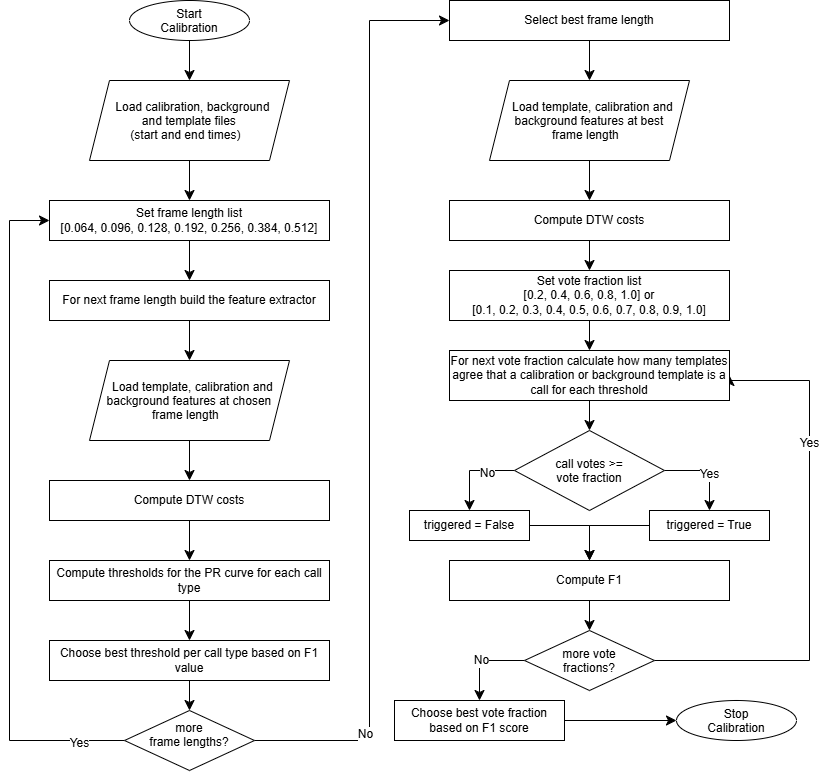

The diagram above was exported from draw.io. Its source (the exported page's mxGraphModel, read from the mxfile embedded in the PNG):
<mxGraphModel dx="1537" dy="934" grid="1" gridSize="10" guides="1" tooltips="1" connect="1" arrows="1" fold="1" page="1" pageScale="1" pageWidth="827" pageHeight="1169" math="0" shadow="0">
  <root>
    <mxCell id="0" />
    <mxCell id="1" parent="0" />
    <mxCell id="zukYISmjF99ns2A2eYaV-60" edge="1" parent="1" source="zukYISmjF99ns2A2eYaV-58" style="edgeStyle=orthogonalEdgeStyle;rounded=0;orthogonalLoop=1;jettySize=auto;html=1;entryX=1;entryY=0.5;entryDx=0;entryDy=0;fontSize=12;startSize=8;endSize=8;exitX=1;exitY=0.5;exitDx=0;exitDy=0;" target="zukYISmjF99ns2A2eYaV-39" value="Yes">
      <mxGeometry relative="1" x="0.4314" as="geometry">
        <Array as="points">
          <mxPoint x="840" y="940" />
          <mxPoint x="840" y="660" />
          <mxPoint x="760" y="660" />
        </Array>
        <mxPoint x="800" y="1020" as="sourcePoint" />
        <mxPoint x="775" y="740" as="targetPoint" />
      </mxGeometry>
    </mxCell>
    <mxCell id="zukYISmjF99ns2A2eYaV-6" edge="1" parent="1" source="zukYISmjF99ns2A2eYaV-2" style="edgeStyle=none;curved=1;rounded=0;curveGeometry=1;orthogonalLoop=1;jettySize=auto;html=1;entryX=0.5;entryY=0;entryDx=0;entryDy=0;fontSize=12;startSize=8;endSize=8;" target="zukYISmjF99ns2A2eYaV-5">
      <mxGeometry relative="1" as="geometry" />
    </mxCell>
    <mxCell id="zukYISmjF99ns2A2eYaV-2" parent="1" style="ellipse;whiteSpace=wrap;html=1;shapeInside=1;" value="Start Calibration" vertex="1">
      <mxGeometry height="40" width="120" x="160" y="280" as="geometry" />
    </mxCell>
    <mxCell id="zukYISmjF99ns2A2eYaV-8" edge="1" parent="1" source="zukYISmjF99ns2A2eYaV-5" style="edgeStyle=none;curved=1;rounded=0;curveGeometry=1;orthogonalLoop=1;jettySize=auto;html=1;entryX=0.5;entryY=0;entryDx=0;entryDy=0;fontSize=12;startSize=8;endSize=8;" target="zukYISmjF99ns2A2eYaV-7">
      <mxGeometry relative="1" as="geometry" />
    </mxCell>
    <mxCell id="zukYISmjF99ns2A2eYaV-5" parent="1" style="shape=parallelogram;perimeter=parallelogramPerimeter;whiteSpace=wrap;html=1;shapeInside=1;fixedSize=1;" value="&lt;div&gt;Load calibration, background and template files&lt;/div&gt;&lt;div&gt;(start and end times)&lt;/div&gt;" vertex="1">
      <mxGeometry height="80" width="200" x="120" y="360" as="geometry" />
    </mxCell>
    <mxCell id="zukYISmjF99ns2A2eYaV-10" edge="1" parent="1" source="zukYISmjF99ns2A2eYaV-7" style="edgeStyle=none;curved=1;rounded=0;curveGeometry=1;orthogonalLoop=1;jettySize=auto;html=1;entryX=0.5;entryY=0;entryDx=0;entryDy=0;fontSize=12;startSize=8;endSize=8;" target="zukYISmjF99ns2A2eYaV-9">
      <mxGeometry relative="1" as="geometry" />
    </mxCell>
    <mxCell id="zukYISmjF99ns2A2eYaV-7" parent="1" style="rounded=0;whiteSpace=wrap;html=1;" value="Set frame length list&lt;div&gt;[0.064, 0.096, 0.128, 0.192, 0.256, 0.384, 0.512]&lt;/div&gt;" vertex="1">
      <mxGeometry height="40" width="280" x="80" y="480" as="geometry" />
    </mxCell>
    <mxCell id="zukYISmjF99ns2A2eYaV-12" edge="1" parent="1" source="zukYISmjF99ns2A2eYaV-9" style="edgeStyle=none;curved=1;rounded=0;curveGeometry=1;orthogonalLoop=1;jettySize=auto;html=1;entryX=0.5;entryY=0;entryDx=0;entryDy=0;fontSize=12;startSize=8;endSize=8;" target="zukYISmjF99ns2A2eYaV-11">
      <mxGeometry relative="1" as="geometry" />
    </mxCell>
    <mxCell id="zukYISmjF99ns2A2eYaV-9" parent="1" style="rounded=0;whiteSpace=wrap;html=1;" value="For next frame length build the feature extractor" vertex="1">
      <mxGeometry height="40" width="280" x="80" y="560" as="geometry" />
    </mxCell>
    <mxCell id="zukYISmjF99ns2A2eYaV-18" edge="1" parent="1" source="zukYISmjF99ns2A2eYaV-11" style="edgeStyle=none;curved=1;rounded=0;curveGeometry=1;orthogonalLoop=1;jettySize=auto;html=1;entryX=0.5;entryY=0;entryDx=0;entryDy=0;fontSize=12;startSize=8;endSize=8;" target="zukYISmjF99ns2A2eYaV-17">
      <mxGeometry relative="1" as="geometry" />
    </mxCell>
    <mxCell id="zukYISmjF99ns2A2eYaV-11" parent="1" style="shape=parallelogram;perimeter=parallelogramPerimeter;whiteSpace=wrap;html=1;shapeInside=1;fixedSize=1;" value="&lt;div&gt;Load template, calibration and background features at chosen frame length&lt;/div&gt;" vertex="1">
      <mxGeometry height="80" width="200" x="120" y="640" as="geometry" />
    </mxCell>
    <mxCell id="zukYISmjF99ns2A2eYaV-20" edge="1" parent="1" source="zukYISmjF99ns2A2eYaV-17" style="edgeStyle=none;curved=1;rounded=0;curveGeometry=1;orthogonalLoop=1;jettySize=auto;html=1;fontSize=12;startSize=8;endSize=8;" target="zukYISmjF99ns2A2eYaV-19" value="">
      <mxGeometry relative="1" as="geometry" />
    </mxCell>
    <mxCell id="zukYISmjF99ns2A2eYaV-17" parent="1" style="rounded=0;whiteSpace=wrap;html=1;" value="Compute DTW costs" vertex="1">
      <mxGeometry height="40" width="280" x="80" y="760" as="geometry" />
    </mxCell>
    <mxCell id="zukYISmjF99ns2A2eYaV-22" edge="1" parent="1" source="zukYISmjF99ns2A2eYaV-19" style="edgeStyle=none;curved=1;rounded=0;curveGeometry=1;orthogonalLoop=1;jettySize=auto;html=1;fontSize=12;startSize=8;endSize=8;" target="zukYISmjF99ns2A2eYaV-21" value="">
      <mxGeometry relative="1" as="geometry" />
    </mxCell>
    <mxCell id="zukYISmjF99ns2A2eYaV-19" parent="1" style="rounded=0;whiteSpace=wrap;html=1;" value="Compute thresholds for the PR curve for each call type" vertex="1">
      <mxGeometry height="40" width="280" x="80" y="840" as="geometry" />
    </mxCell>
    <mxCell id="zukYISmjF99ns2A2eYaV-24" edge="1" parent="1" source="zukYISmjF99ns2A2eYaV-21" style="edgeStyle=none;curved=1;rounded=0;curveGeometry=1;orthogonalLoop=1;jettySize=auto;html=1;fontSize=12;startSize=8;endSize=8;" target="zukYISmjF99ns2A2eYaV-23" value="">
      <mxGeometry relative="1" as="geometry" />
    </mxCell>
    <mxCell id="zukYISmjF99ns2A2eYaV-21" parent="1" style="whiteSpace=wrap;html=1;rounded=0;" value="Choose best threshold per call type based on F1 value" vertex="1">
      <mxGeometry height="40" width="280" x="80" y="920" as="geometry" />
    </mxCell>
    <mxCell id="zukYISmjF99ns2A2eYaV-25" edge="1" parent="1" source="zukYISmjF99ns2A2eYaV-23" style="edgeStyle=orthogonalEdgeStyle;rounded=0;orthogonalLoop=1;jettySize=auto;html=1;entryX=0;entryY=0.5;entryDx=0;entryDy=0;fontSize=12;startSize=8;endSize=8;" target="zukYISmjF99ns2A2eYaV-7">
      <mxGeometry relative="1" as="geometry">
        <Array as="points">
          <mxPoint x="40" y="1020" />
          <mxPoint x="40" y="500" />
        </Array>
      </mxGeometry>
    </mxCell>
    <mxCell id="zukYISmjF99ns2A2eYaV-26" connectable="0" parent="zukYISmjF99ns2A2eYaV-25" style="edgeLabel;html=1;align=center;verticalAlign=middle;resizable=0;points=[];fontSize=12;" value="Yes" vertex="1">
      <mxGeometry relative="1" x="-0.8647" y="2" as="geometry">
        <mxPoint as="offset" />
      </mxGeometry>
    </mxCell>
    <mxCell id="zukYISmjF99ns2A2eYaV-28" edge="1" parent="1" source="zukYISmjF99ns2A2eYaV-23" style="edgeStyle=orthogonalEdgeStyle;rounded=0;orthogonalLoop=1;jettySize=auto;html=1;fontSize=12;startSize=8;endSize=8;entryX=0;entryY=0.5;entryDx=0;entryDy=0;" target="zukYISmjF99ns2A2eYaV-27" value="">
      <mxGeometry relative="1" as="geometry">
        <Array as="points">
          <mxPoint x="400" y="1020" />
          <mxPoint x="400" y="300" />
        </Array>
      </mxGeometry>
    </mxCell>
    <mxCell id="zukYISmjF99ns2A2eYaV-29" connectable="0" parent="zukYISmjF99ns2A2eYaV-28" style="edgeLabel;html=1;align=center;verticalAlign=middle;resizable=0;points=[];fontSize=12;" value="No" vertex="1">
      <mxGeometry relative="1" x="-0.7326" y="5" as="geometry">
        <mxPoint as="offset" />
      </mxGeometry>
    </mxCell>
    <mxCell id="zukYISmjF99ns2A2eYaV-23" parent="1" style="rhombus;whiteSpace=wrap;html=1;shapeInside=1;rounded=0;" value="more frame lengths?" vertex="1">
      <mxGeometry height="60" width="130" x="155" y="990" as="geometry" />
    </mxCell>
    <mxCell id="zukYISmjF99ns2A2eYaV-38" edge="1" parent="1" source="zukYISmjF99ns2A2eYaV-27" style="edgeStyle=none;curved=1;rounded=0;curveGeometry=1;orthogonalLoop=1;jettySize=auto;html=1;entryX=0.5;entryY=0;entryDx=0;entryDy=0;fontSize=12;startSize=8;endSize=8;" target="zukYISmjF99ns2A2eYaV-30">
      <mxGeometry relative="1" as="geometry" />
    </mxCell>
    <mxCell id="zukYISmjF99ns2A2eYaV-27" parent="1" style="whiteSpace=wrap;html=1;rounded=0;" value="Select best frame length" vertex="1">
      <mxGeometry height="40" width="280" x="480" y="280" as="geometry" />
    </mxCell>
    <mxCell id="zukYISmjF99ns2A2eYaV-33" edge="1" parent="1" source="zukYISmjF99ns2A2eYaV-30" style="edgeStyle=none;curved=1;rounded=0;curveGeometry=1;orthogonalLoop=1;jettySize=auto;html=1;entryX=0.5;entryY=0;entryDx=0;entryDy=0;fontSize=12;startSize=8;endSize=8;" target="zukYISmjF99ns2A2eYaV-32">
      <mxGeometry relative="1" as="geometry" />
    </mxCell>
    <mxCell id="zukYISmjF99ns2A2eYaV-30" parent="1" style="shape=parallelogram;perimeter=parallelogramPerimeter;whiteSpace=wrap;html=1;shapeInside=1;fixedSize=1;" value="&lt;div&gt;Load template, calibration and background features at best frame length&lt;/div&gt;" vertex="1">
      <mxGeometry height="80" width="200" x="520" y="360" as="geometry" />
    </mxCell>
    <mxCell id="zukYISmjF99ns2A2eYaV-35" edge="1" parent="1" source="zukYISmjF99ns2A2eYaV-32" style="edgeStyle=none;curved=1;rounded=0;curveGeometry=1;orthogonalLoop=1;jettySize=auto;html=1;entryX=0.5;entryY=0;entryDx=0;entryDy=0;fontSize=12;startSize=8;endSize=8;" target="zukYISmjF99ns2A2eYaV-34">
      <mxGeometry relative="1" as="geometry" />
    </mxCell>
    <mxCell id="zukYISmjF99ns2A2eYaV-32" parent="1" style="rounded=0;whiteSpace=wrap;html=1;" value="Compute DTW costs" vertex="1">
      <mxGeometry height="40" width="280" x="480" y="480" as="geometry" />
    </mxCell>
    <mxCell id="zukYISmjF99ns2A2eYaV-40" edge="1" parent="1" source="zukYISmjF99ns2A2eYaV-34" style="edgeStyle=none;curved=1;rounded=0;curveGeometry=1;orthogonalLoop=1;jettySize=auto;html=1;fontSize=12;startSize=8;endSize=8;" target="zukYISmjF99ns2A2eYaV-39" value="">
      <mxGeometry relative="1" as="geometry" />
    </mxCell>
    <mxCell id="zukYISmjF99ns2A2eYaV-34" parent="1" style="rounded=0;whiteSpace=wrap;html=1;" value="Set vote fraction list&lt;div&gt;[0.2, 0.4, 0.6, 0.8, 1.0] or&lt;/div&gt;&lt;div&gt;[0.1, 0.2, 0.3, 0.4, 0.5, 0.6, 0.7, 0.8, 0.9, 1.0]&lt;/div&gt;" vertex="1">
      <mxGeometry height="50" width="280" x="480" y="550" as="geometry" />
    </mxCell>
    <mxCell id="zukYISmjF99ns2A2eYaV-45" edge="1" parent="1" source="zukYISmjF99ns2A2eYaV-39" style="edgeStyle=none;curved=1;rounded=0;curveGeometry=1;orthogonalLoop=1;jettySize=auto;html=1;fontSize=12;startSize=8;endSize=8;" target="zukYISmjF99ns2A2eYaV-44" value="">
      <mxGeometry relative="1" as="geometry" />
    </mxCell>
    <mxCell id="zukYISmjF99ns2A2eYaV-39" parent="1" style="whiteSpace=wrap;html=1;rounded=0;" value="For next vote fraction calculate how many templates agree that a calibration or background template is a call for each threshold" vertex="1">
      <mxGeometry height="50" width="280" x="480" y="630" as="geometry" />
    </mxCell>
    <mxCell id="zukYISmjF99ns2A2eYaV-47" edge="1" parent="1" source="zukYISmjF99ns2A2eYaV-44" style="edgeStyle=orthogonalEdgeStyle;rounded=0;orthogonalLoop=1;jettySize=auto;html=1;fontSize=12;startSize=8;endSize=8;exitX=1;exitY=0.5;exitDx=0;exitDy=0;" target="zukYISmjF99ns2A2eYaV-46" value="">
      <mxGeometry relative="1" as="geometry" />
    </mxCell>
    <mxCell id="zukYISmjF99ns2A2eYaV-49" connectable="0" parent="zukYISmjF99ns2A2eYaV-47" style="edgeLabel;html=1;align=center;verticalAlign=middle;resizable=0;points=[];fontSize=12;" value="Yes" vertex="1">
      <mxGeometry relative="1" x="0.0295" y="-3" as="geometry">
        <mxPoint as="offset" />
      </mxGeometry>
    </mxCell>
    <mxCell id="zukYISmjF99ns2A2eYaV-51" edge="1" parent="1" source="zukYISmjF99ns2A2eYaV-44" style="edgeStyle=orthogonalEdgeStyle;rounded=0;orthogonalLoop=1;jettySize=auto;html=1;fontSize=12;startSize=8;endSize=8;exitX=0;exitY=0.5;exitDx=0;exitDy=0;" target="zukYISmjF99ns2A2eYaV-50" value="">
      <mxGeometry relative="1" as="geometry" />
    </mxCell>
    <mxCell id="zukYISmjF99ns2A2eYaV-52" connectable="0" parent="zukYISmjF99ns2A2eYaV-51" style="edgeLabel;html=1;align=center;verticalAlign=middle;resizable=0;points=[];fontSize=12;" value="No" vertex="1">
      <mxGeometry relative="1" x="-0.3519" y="2" as="geometry">
        <mxPoint as="offset" />
      </mxGeometry>
    </mxCell>
    <mxCell id="zukYISmjF99ns2A2eYaV-44" parent="1" style="rhombus;whiteSpace=wrap;html=1;shapeInside=1;rounded=0;" value="call votes &amp;gt;= vote fraction" vertex="1">
      <mxGeometry height="80" width="150" x="545" y="710" as="geometry" />
    </mxCell>
    <mxCell id="zukYISmjF99ns2A2eYaV-57" edge="1" parent="1" source="zukYISmjF99ns2A2eYaV-46" style="edgeStyle=orthogonalEdgeStyle;rounded=0;orthogonalLoop=1;jettySize=auto;html=1;entryX=0.5;entryY=0;entryDx=0;entryDy=0;fontSize=12;startSize=8;endSize=8;exitX=0;exitY=0.5;exitDx=0;exitDy=0;" target="zukYISmjF99ns2A2eYaV-53">
      <mxGeometry relative="1" as="geometry" />
    </mxCell>
    <mxCell id="zukYISmjF99ns2A2eYaV-46" parent="1" style="whiteSpace=wrap;html=1;rounded=0;" value="triggered = True" vertex="1">
      <mxGeometry height="30" width="120" x="680" y="790" as="geometry" />
    </mxCell>
    <mxCell id="zukYISmjF99ns2A2eYaV-54" edge="1" parent="1" source="zukYISmjF99ns2A2eYaV-50" style="edgeStyle=orthogonalEdgeStyle;rounded=0;orthogonalLoop=1;jettySize=auto;html=1;fontSize=12;startSize=8;endSize=8;exitX=1;exitY=0.5;exitDx=0;exitDy=0;" target="zukYISmjF99ns2A2eYaV-53" value="">
      <mxGeometry relative="1" as="geometry" />
    </mxCell>
    <mxCell id="zukYISmjF99ns2A2eYaV-50" parent="1" style="whiteSpace=wrap;html=1;rounded=0;" value="triggered = False" vertex="1">
      <mxGeometry height="30" width="120" x="440" y="790" as="geometry" />
    </mxCell>
    <mxCell id="zukYISmjF99ns2A2eYaV-59" edge="1" parent="1" source="zukYISmjF99ns2A2eYaV-53" style="edgeStyle=none;curved=1;rounded=0;curveGeometry=1;orthogonalLoop=1;jettySize=auto;html=1;entryX=0.5;entryY=0;entryDx=0;entryDy=0;fontSize=12;startSize=8;endSize=8;" target="zukYISmjF99ns2A2eYaV-58">
      <mxGeometry relative="1" as="geometry" />
    </mxCell>
    <mxCell id="zukYISmjF99ns2A2eYaV-53" parent="1" style="whiteSpace=wrap;html=1;rounded=0;" value="Compute F1" vertex="1">
      <mxGeometry height="40" width="280" x="480" y="840" as="geometry" />
    </mxCell>
    <mxCell id="zukYISmjF99ns2A2eYaV-62" edge="1" parent="1" source="zukYISmjF99ns2A2eYaV-58" style="edgeStyle=orthogonalEdgeStyle;rounded=0;orthogonalLoop=1;jettySize=auto;html=1;fontSize=12;startSize=8;endSize=8;exitX=0;exitY=0.5;exitDx=0;exitDy=0;" target="zukYISmjF99ns2A2eYaV-61" value="No">
      <mxGeometry relative="1" as="geometry" />
    </mxCell>
    <mxCell id="zukYISmjF99ns2A2eYaV-58" parent="1" style="rhombus;whiteSpace=wrap;html=1;shapeInside=1;rounded=0;" value="more vote fractions?" vertex="1">
      <mxGeometry height="60" width="130" x="555" y="910" as="geometry" />
    </mxCell>
    <mxCell id="zukYISmjF99ns2A2eYaV-65" edge="1" parent="1" source="zukYISmjF99ns2A2eYaV-61" style="edgeStyle=none;curved=1;rounded=0;curveGeometry=1;orthogonalLoop=1;jettySize=auto;html=1;entryX=0;entryY=0.5;entryDx=0;entryDy=0;fontSize=12;startSize=8;endSize=8;" target="zukYISmjF99ns2A2eYaV-64">
      <mxGeometry relative="1" as="geometry" />
    </mxCell>
    <mxCell id="zukYISmjF99ns2A2eYaV-61" parent="1" style="whiteSpace=wrap;html=1;rounded=0;" value="Choose best vote fraction based on F1 score" vertex="1">
      <mxGeometry height="40" width="170" x="425" y="980" as="geometry" />
    </mxCell>
    <mxCell id="zukYISmjF99ns2A2eYaV-64" parent="1" style="ellipse;whiteSpace=wrap;html=1;shapeInside=1;" value="Stop Calibration" vertex="1">
      <mxGeometry height="40" width="120" x="707" y="980" as="geometry" />
    </mxCell>
  </root>
</mxGraphModel>